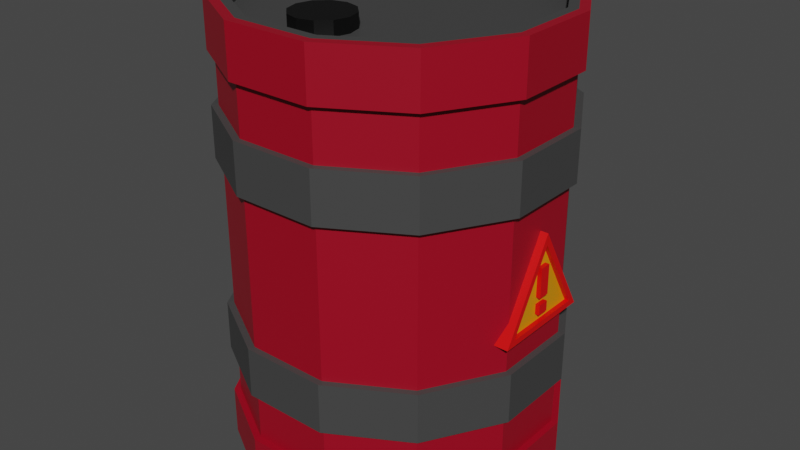 # Source: shelf-item-4.blend  (saved by Blender 2.93.21; exported with 4.5.12 LTS)
import bpy
from mathutils import Matrix  # noqa: F401  (used for matrix-valued properties, if any)

bpy.ops.wm.read_factory_settings(use_empty=True)
scene = bpy.context.scene
scene.name = 'Scene'

# ---- collections
col_collection = bpy.data.collections.new('Collection'); scene.collection.children.link(col_collection)

# ---- materials (node trees are filled in below, after node groups)
mat_red = bpy.data.materials.new('red')
mat_red.use_transparent_shadow = False
mat_grey = bpy.data.materials.new('grey')
mat_grey.use_transparent_shadow = False
mat_lid = bpy.data.materials.new('lid')
mat_lid.use_transparent_shadow = False
mat_grey_001 = bpy.data.materials.new('grey.001')
mat_grey_001.use_transparent_shadow = False
mat_container_inner = bpy.data.materials.new('container_inner')
mat_container_inner.use_transparent_shadow = False
mat_tank = bpy.data.materials.new('tank')
mat_tank.use_transparent_shadow = False
mat_warning_yellow = bpy.data.materials.new('warning_yellow')
mat_warning_yellow.use_transparent_shadow = False
mat_warning_red = bpy.data.materials.new('warning_red')
mat_warning_red.use_transparent_shadow = False

# ---- material node trees
mat_red.use_nodes = True; mat_red.node_tree.nodes.clear()
_N = mat_red.node_tree.nodes; _L = mat_red.node_tree.links
n0 = _N.new('ShaderNodeBsdfPrincipled'); n0.name = 'Principled BSDF'; n0.location = (10, 300)
n0.distribution = 'GGX'
n0.subsurface_method = 'BURLEY'
n0.inputs[0].default_value = (0.3343, 0.0, 0.01385, 1.0)
n0.inputs[3].default_value = 1.45
n0.inputs[27].default_value = (0.0, 0.0, 0.0, 1.0)
n0.inputs[28].default_value = 1.0
n1 = _N.new('ShaderNodeOutputMaterial'); n1.name = 'Material Output'; n1.location = (300, 300)
_L.new(n0.outputs[0], n1.inputs[0])
n1.is_active_output = True
mat_grey.use_nodes = True; mat_grey.node_tree.nodes.clear()
_N = mat_grey.node_tree.nodes; _L = mat_grey.node_tree.links
n0 = _N.new('ShaderNodeBsdfPrincipled'); n0.name = 'Principled BSDF'; n0.location = (10, 300)
n0.distribution = 'GGX'
n0.subsurface_method = 'BURLEY'
n0.inputs[0].default_value = (0.05497, 0.05497, 0.05497, 1.0)
n0.inputs[3].default_value = 1.45
n0.inputs[27].default_value = (0.0, 0.0, 0.0, 1.0)
n0.inputs[28].default_value = 1.0
n1 = _N.new('ShaderNodeOutputMaterial'); n1.name = 'Material Output'; n1.location = (300, 300)
_L.new(n0.outputs[0], n1.inputs[0])
n1.is_active_output = True
mat_lid.use_nodes = True; mat_lid.node_tree.nodes.clear()
_N = mat_lid.node_tree.nodes; _L = mat_lid.node_tree.links
n0 = _N.new('ShaderNodeBsdfPrincipled'); n0.name = 'Principled BSDF'; n0.location = (10, 300)
n0.distribution = 'GGX'
n0.subsurface_method = 'BURLEY'
n0.inputs[0].default_value = (0.0, 0.0, 0.0, 1.0)
n0.inputs[3].default_value = 1.45
n0.inputs[27].default_value = (0.0, 0.0, 0.0, 1.0)
n0.inputs[28].default_value = 1.0
n1 = _N.new('ShaderNodeOutputMaterial'); n1.name = 'Material Output'; n1.location = (300, 300)
_L.new(n0.outputs[0], n1.inputs[0])
n1.is_active_output = True
mat_grey_001.use_nodes = True; mat_grey_001.node_tree.nodes.clear()
_N = mat_grey_001.node_tree.nodes; _L = mat_grey_001.node_tree.links
n0 = _N.new('ShaderNodeBsdfPrincipled'); n0.name = 'Principled BSDF'; n0.location = (10, 300)
n0.distribution = 'GGX'
n0.subsurface_method = 'BURLEY'
n0.inputs[0].default_value = (0.06681, 0.06681, 0.06681, 1.0)
n0.inputs[3].default_value = 1.45
n0.inputs[27].default_value = (0.0, 0.0, 0.0, 1.0)
n0.inputs[28].default_value = 1.0
n1 = _N.new('ShaderNodeOutputMaterial'); n1.name = 'Material Output'; n1.location = (300, 300)
_L.new(n0.outputs[0], n1.inputs[0])
n1.is_active_output = True
mat_container_inner.use_nodes = True; mat_container_inner.node_tree.nodes.clear()
_N = mat_container_inner.node_tree.nodes; _L = mat_container_inner.node_tree.links
n0 = _N.new('ShaderNodeBsdfPrincipled'); n0.name = 'Principled BSDF'; n0.location = (10, 300)
n0.distribution = 'GGX'
n0.subsurface_method = 'BURLEY'
n0.inputs[0].default_value = (0.4292, 0.1037, 0.01967, 1.0)
n0.inputs[3].default_value = 1.45
n0.inputs[27].default_value = (0.0, 0.0, 0.0, 1.0)
n0.inputs[28].default_value = 1.0
n1 = _N.new('ShaderNodeOutputMaterial'); n1.name = 'Material Output'; n1.location = (300, 300)
_L.new(n0.outputs[0], n1.inputs[0])
n1.is_active_output = True
mat_tank.use_nodes = True; mat_tank.node_tree.nodes.clear()
_N = mat_tank.node_tree.nodes; _L = mat_tank.node_tree.links
n0 = _N.new('ShaderNodeBsdfPrincipled'); n0.name = 'Principled BSDF'; n0.location = (10, 300)
n0.distribution = 'GGX'
n0.subsurface_method = 'BURLEY'
n0.inputs[0].default_value = (0.1523, 0.0004136, 0.001648, 1.0)
n0.inputs[3].default_value = 1.45
n0.inputs[27].default_value = (0.0, 0.0, 0.0, 1.0)
n0.inputs[28].default_value = 1.0
n1 = _N.new('ShaderNodeOutputMaterial'); n1.name = 'Material Output'; n1.location = (300, 300)
_L.new(n0.outputs[0], n1.inputs[0])
n1.is_active_output = True
mat_warning_yellow.use_nodes = True; mat_warning_yellow.node_tree.nodes.clear()
_N = mat_warning_yellow.node_tree.nodes; _L = mat_warning_yellow.node_tree.links
n0 = _N.new('ShaderNodeBsdfPrincipled'); n0.name = 'Principled BSDF'; n0.location = (10, 300)
n0.distribution = 'GGX'
n0.subsurface_method = 'BURLEY'
n0.inputs[0].default_value = (0.8, 0.308, 0.000325, 1.0)
n0.inputs[3].default_value = 1.45
n0.inputs[27].default_value = (0.0, 0.0, 0.0, 1.0)
n0.inputs[28].default_value = 1.0
n1 = _N.new('ShaderNodeOutputMaterial'); n1.name = 'Material Output'; n1.location = (300, 300)
_L.new(n0.outputs[0], n1.inputs[0])
n1.is_active_output = True
mat_warning_red.use_nodes = True; mat_warning_red.node_tree.nodes.clear()
_N = mat_warning_red.node_tree.nodes; _L = mat_warning_red.node_tree.links
n0 = _N.new('ShaderNodeBsdfPrincipled'); n0.name = 'Principled BSDF'; n0.location = (10, 300)
n0.distribution = 'GGX'
n0.subsurface_method = 'BURLEY'
n0.inputs[0].default_value = (0.8, 0.0, 0.0008479, 1.0)
n0.inputs[3].default_value = 1.45
n0.inputs[27].default_value = (0.0, 0.0, 0.0, 1.0)
n0.inputs[28].default_value = 1.0
n1 = _N.new('ShaderNodeOutputMaterial'); n1.name = 'Material Output'; n1.location = (300, 300)
_L.new(n0.outputs[0], n1.inputs[0])
n1.is_active_output = True

# ---- world
world_world = bpy.data.worlds.new('World'); scene.world = world_world
world_world.use_nodes = True; world_world.node_tree.nodes.clear()
_N = world_world.node_tree.nodes; _L = world_world.node_tree.links
n0 = _N.new('ShaderNodeOutputWorld'); n0.name = 'World Output'; n0.location = (300, 300)
n1 = _N.new('ShaderNodeBackground'); n1.name = 'Background'; n1.location = (10, 300)
n1.inputs[0].default_value = (0.05088, 0.05088, 0.05088, 1.0)
_L.new(n1.outputs[0], n0.inputs[0])
n0.is_active_output = True
world_world.color = (0.05088, 0.05088, 0.05088)
world_world.use_sun_shadow = False
world_world.sun_shadow_jitter_overblur = 0.0

# ---- meshes
me_cylinder = bpy.data.meshes.new('Cylinder')
me_cylinder.from_pydata([(-0.1685, 0.6288, 0.0), (-0.1685, 0.6288, 2.0), (0.1685, 0.6288, 0.0), (0.1685, 0.6288, 2.0), (0.4603, 0.4603, 0.0), (0.4603, 0.4603, 2.0), (0.6288, 0.1685, 0.0), (0.6288, 0.1685, 2.0), (0.6288, -0.1685, 0.0), (0.6288, -0.1685, 2.0), (0.4603, -0.4603, 0.0), (0.4603, -0.4603, 2.0), (0.1685, -0.6288, 0.0), (0.1685, -0.6288, 2.0), (-0.1685, -0.6288, 0.0), (-0.1685, -0.6288, 2.0), (-0.4603, -0.4603, 0.0), (-0.4603, -0.4603, 2.0), (-0.6288, -0.1685, 0.0), (-0.6288, -0.1685, 2.0), (-0.6288, 0.1685, 0.0), (-0.6288, 0.1685, 2.0), (-0.4603, 0.4603, 0.0), (-0.4603, 0.4603, 2.0), (-0.1897, 0.7081, 0.2222), (-0.1897, 0.7081, 0.4444), (-0.1897, 0.7081, 0.6667), (-0.1897, 0.7081, 1.333), (-0.1897, 0.7081, 1.556), (-0.1897, 0.7081, 1.778), (0.1897, 0.7081, 1.778), (0.1897, 0.7081, 1.556), (0.1897, 0.7081, 1.333), (0.1897, 0.7081, 0.6667), (0.1897, 0.7081, 0.4444), (0.1897, 0.7081, 0.2222), (0.5184, 0.5184, 1.778), (0.5184, 0.5184, 1.556), (0.5184, 0.5184, 1.333), (0.5184, 0.5184, 0.6667), (0.5184, 0.5184, 0.4444), (0.5184, 0.5184, 0.2222), (0.7081, 0.1897, 1.778), (0.7081, 0.1897, 1.556), (0.7081, 0.1897, 1.333), (0.7081, 0.1897, 0.6667), (0.7081, 0.1897, 0.4444), (0.7081, 0.1897, 0.2222), (0.7081, -0.1897, 1.778), (0.7081, -0.1897, 1.556), (0.7081, -0.1897, 1.333), (0.7081, -0.1897, 0.6667), (0.7081, -0.1897, 0.4444), (0.7081, -0.1897, 0.2222), (0.5184, -0.5184, 1.778), (0.5184, -0.5184, 1.556), (0.5184, -0.5184, 1.333), (0.5184, -0.5184, 0.6667), (0.5184, -0.5184, 0.4444), (0.5184, -0.5184, 0.2222), (0.1897, -0.7081, 1.778), (0.1897, -0.7081, 1.556), (0.1897, -0.7081, 1.333), (0.1897, -0.7081, 0.6667), (0.1897, -0.7081, 0.4444), (0.1897, -0.7081, 0.2222), (-0.1897, -0.7081, 1.778), (-0.1897, -0.7081, 1.556), (-0.1897, -0.7081, 1.333), (-0.1897, -0.7081, 0.6667), (-0.1897, -0.7081, 0.4444), (-0.1897, -0.7081, 0.2222), (-0.5184, -0.5184, 1.778), (-0.5184, -0.5184, 1.556), (-0.5184, -0.5184, 1.333), (-0.5184, -0.5184, 0.6667), (-0.5184, -0.5184, 0.4444), (-0.5184, -0.5184, 0.2222), (-0.7081, -0.1897, 1.778), (-0.7081, -0.1897, 1.556), (-0.7081, -0.1897, 1.333), (-0.7081, -0.1897, 0.6667), (-0.7081, -0.1897, 0.4444), (-0.7081, -0.1897, 0.2222), (-0.7081, 0.1897, 1.778), (-0.7081, 0.1897, 1.556), (-0.7081, 0.1897, 1.333), (-0.7081, 0.1897, 0.6667), (-0.7081, 0.1897, 0.4444), (-0.7081, 0.1897, 0.2222), (-0.5184, 0.5184, 1.778), (-0.5184, 0.5184, 1.556), (-0.5184, 0.5184, 1.333), (-0.5184, 0.5184, 0.6667), (-0.5184, 0.5184, 0.4444), (-0.5184, 0.5184, 0.2222), (-0.1822, 0.68, 0.2222), (-0.1822, 0.68, 0.4444), (-0.1822, 0.68, 0.6667), (-0.1822, 0.68, 1.333), (-0.1822, 0.68, 1.556), (-0.1822, 0.68, 1.778), (0.1822, 0.68, 1.778), (0.1822, 0.68, 1.556), (0.1822, 0.68, 1.333), (0.1822, 0.68, 0.6667), (0.1822, 0.68, 0.4444), (0.1822, 0.68, 0.2222), (0.4978, 0.4978, 1.778), (0.4978, 0.4978, 1.556), (0.4978, 0.4978, 1.333), (0.4978, 0.4978, 0.6667), (0.4978, 0.4978, 0.4444), (0.4978, 0.4978, 0.2222), (0.68, 0.1822, 1.778), (0.68, 0.1822, 1.556), (0.68, 0.1822, 1.333), (0.68, 0.1822, 0.6667), (0.68, 0.1822, 0.4444), (0.68, 0.1822, 0.2222), (0.68, -0.1822, 1.778), (0.68, -0.1822, 1.556), (0.68, -0.1822, 1.333), (0.68, -0.1822, 0.6667), (0.68, -0.1822, 0.4444), (0.68, -0.1822, 0.2222), (0.4978, -0.4978, 1.778), (0.4978, -0.4978, 1.556), (0.4978, -0.4978, 1.333), (0.4978, -0.4978, 0.6667), (0.4978, -0.4978, 0.4444), (0.4978, -0.4978, 0.2222), (0.1822, -0.68, 1.778), (0.1822, -0.68, 1.556), (0.1822, -0.68, 1.333), (0.1822, -0.68, 0.6667), (0.1822, -0.68, 0.4444), (0.1822, -0.68, 0.2222), (-0.1822, -0.68, 1.778), (-0.1822, -0.68, 1.556), (-0.1822, -0.68, 1.333), (-0.1822, -0.68, 0.6667), (-0.1822, -0.68, 0.4444), (-0.1822, -0.68, 0.2222), (-0.4978, -0.4978, 1.778), (-0.4978, -0.4978, 1.556), (-0.4978, -0.4978, 1.333), (-0.4978, -0.4978, 0.6667), (-0.4978, -0.4978, 0.4444), (-0.4978, -0.4978, 0.2222), (-0.68, -0.1822, 1.778), (-0.68, -0.1822, 1.556), (-0.68, -0.1822, 1.333), (-0.68, -0.1822, 0.6667), (-0.68, -0.1822, 0.4444), (-0.68, -0.1822, 0.2222), (-0.68, 0.1822, 1.778), (-0.68, 0.1822, 1.556), (-0.68, 0.1822, 1.333), (-0.68, 0.1822, 0.6667), (-0.68, 0.1822, 0.4444), (-0.68, 0.1822, 0.2222), (-0.4978, 0.4978, 1.778), (-0.4978, 0.4978, 1.556), (-0.4978, 0.4978, 1.333), (-0.4978, 0.4978, 0.6667), (-0.4978, 0.4978, 0.4444), (-0.4978, 0.4978, 0.2222), (-0.03881, -0.2494, 1.912), (-0.03881, -0.2494, 1.989), (0.02684, -0.267, 1.912), (0.02684, -0.267, 1.989), (0.07489, -0.3151, 1.912), (0.07489, -0.3151, 1.989), (0.09248, -0.3807, 1.912), (0.09248, -0.3807, 1.989), (0.07489, -0.4464, 1.912), (0.07489, -0.4464, 1.989), (0.02684, -0.4944, 1.912), (0.02684, -0.4944, 1.989), (-0.03881, -0.512, 1.912), (-0.03881, -0.512, 1.989), (-0.1044, -0.4944, 1.912), (-0.1044, -0.4944, 1.989), (-0.1525, -0.4464, 1.912), (-0.1525, -0.4464, 1.989), (-0.1701, -0.3807, 1.912), (-0.1701, -0.3807, 1.989), (-0.1525, -0.3151, 1.912), (-0.1525, -0.3151, 1.989), (-0.1044, -0.267, 1.912), (-0.1044, -0.267, 1.989), (-0.1897, 0.7081, 0.0), (0.1897, 0.7081, 0.0), (0.1897, 0.7081, 2.0), (-0.1897, 0.7081, 2.0), (0.5184, 0.5184, 0.0), (0.5184, 0.5184, 2.0), (0.7081, 0.1897, 0.0), (0.7081, 0.1897, 2.0), (0.7081, -0.1897, 0.0), (0.7081, -0.1897, 2.0), (0.5184, -0.5184, 0.0), (0.5184, -0.5184, 2.0), (0.1897, -0.7081, 0.0), (0.1897, -0.7081, 2.0), (-0.1897, -0.7081, 0.0), (-0.1897, -0.7081, 2.0), (-0.5184, -0.5184, 0.0), (-0.5184, -0.5184, 2.0), (-0.7081, -0.1897, 0.0), (-0.7081, -0.1897, 2.0), (-0.7081, 0.1897, 0.0), (-0.7081, 0.1897, 2.0), (-0.5184, 0.5184, 0.0), (-0.5184, 0.5184, 2.0), (-0.1685, 0.6288, 0.07119), (0.1685, 0.6288, 0.07119), (0.1685, 0.6288, 1.929), (-0.1685, 0.6288, 1.929), (0.4603, 0.4603, 0.07119), (0.4603, 0.4603, 1.929), (0.6288, 0.1685, 0.07119), (0.6288, 0.1685, 1.929), (0.6288, -0.1685, 0.07119), (0.6288, -0.1685, 1.929), (0.4603, -0.4603, 0.07119), (0.4603, -0.4603, 1.929), (0.1685, -0.6288, 0.07119), (0.1685, -0.6288, 1.929), (-0.1685, -0.6288, 0.07119), (-0.1685, -0.6288, 1.929), (-0.4603, -0.4603, 0.07119), (-0.4603, -0.4603, 1.929), (-0.6288, -0.1685, 0.07119), (-0.6288, -0.1685, 1.929), (-0.6288, 0.1685, 0.07119), (-0.6288, 0.1685, 1.929), (-0.4603, 0.4603, 0.07119), (-0.4603, 0.4603, 1.929), (-0.1791, 0.6685, 2.0), (0.1791, 0.6685, 2.0), (0.4893, 0.4893, 2.0), (0.6685, 0.1791, 2.0), (0.6685, -0.1791, 2.0), (0.4893, -0.4893, 2.0), (0.1791, -0.6685, 2.0), (-0.1791, -0.6685, 2.0), (-0.4893, -0.4893, 2.0), (-0.6685, -0.1791, 2.0), (-0.6685, 0.1791, 2.0), (-0.4893, 0.4893, 2.0), (0.1791, 0.6685, 0.0), (-0.1791, 0.6685, 0.0), (0.4893, 0.4893, 0.0), (0.6685, 0.1791, 0.0), (0.6685, -0.1791, 0.0), (0.4893, -0.4893, 0.0), (0.1791, -0.6685, 0.0), (-0.1791, -0.6685, 0.0), (-0.4893, -0.4893, 0.0), (-0.6685, -0.1791, 0.0), (-0.6685, 0.1791, 0.0), (-0.4893, 0.4893, 0.0), (-0.714, -1.197e-08, 1.199), (0.714, 3.991e-09, 1.199), (-0.714, 0.2319, 0.797), (0.714, 0.2319, 0.797), (-0.714, -0.2319, 0.797), (0.714, -0.2319, 0.797), (0.714, 0.1888, 0.822), (0.714, 9.932e-09, 1.149), (0.714, -0.1888, 0.822), (-0.714, -1.197e-08, 1.149), (-0.714, 0.1888, 0.822), (-0.714, -0.1888, 0.822), (0.6937, 0.1888, 0.822), (0.6937, 9.932e-09, 1.149), (0.6937, -0.1888, 0.822), (-0.6937, -1.197e-08, 1.149), (-0.6937, 0.1888, 0.822), (-0.6937, -0.1888, 0.822), (0.713, 0.02503, 0.8985), (0.713, 0.02503, 0.8547), (0.713, -0.02503, 0.8985), (0.713, -0.02503, 0.8547), (-0.713, 0.02503, 0.8985), (-0.713, 0.02503, 0.8547), (-0.713, -0.02503, 0.8985), (-0.713, -0.02503, 0.8547), (0.713, 0.02503, 1.059), (0.713, 0.02503, 0.9288), (0.713, -0.02503, 1.059), (0.713, -0.02503, 0.9288), (-0.713, 0.02503, 1.059), (-0.713, 0.02503, 0.9288), (-0.713, -0.02503, 1.059), (-0.713, -0.02503, 0.9288)], [], [(29, 195, 194, 30), (30, 194, 197, 36), (36, 197, 199, 42), (42, 199, 201, 48), (48, 201, 203, 54), (54, 203, 205, 60), (60, 205, 207, 66), (66, 207, 209, 72), (72, 209, 211, 78), (78, 211, 213, 84), (20, 22, 238, 236), (84, 213, 215, 90), (90, 215, 195, 29), (7, 5, 221, 223), (214, 95, 24, 192), (35, 24, 96, 107), (94, 93, 26, 25), (88, 94, 166, 160), (92, 91, 28, 27), (50, 56, 128, 122), (212, 89, 95, 214), (30, 36, 108, 102), (88, 87, 93, 94), (95, 89, 161, 167), (75, 69, 141, 147), (86, 85, 91, 92), (210, 83, 89, 212), (37, 31, 103, 109), (82, 81, 87, 88), (90, 29, 101, 162), (70, 76, 148, 142), (80, 79, 85, 86), (208, 77, 83, 210), (32, 38, 110, 104), (76, 75, 81, 82), (28, 91, 163, 100), (77, 71, 143, 149), (74, 73, 79, 80), (57, 51, 123, 129), (206, 71, 77, 208), (70, 69, 75, 76), (92, 27, 99, 164), (72, 78, 150, 144), (68, 67, 73, 74), (52, 58, 130, 124), (204, 65, 71, 206), (64, 63, 69, 70), (79, 73, 145, 151), (62, 61, 67, 68), (59, 53, 125, 131), (202, 59, 65, 204), (39, 33, 105, 111), (58, 57, 63, 64), (74, 80, 152, 146), (56, 55, 61, 62), (54, 60, 132, 126), (200, 53, 59, 202), (34, 40, 112, 106), (52, 51, 57, 58), (26, 93, 165, 98), (50, 49, 55, 56), (61, 55, 127, 133), (198, 47, 53, 200), (41, 35, 107, 113), (46, 45, 51, 52), (94, 25, 97, 166), (44, 43, 49, 50), (56, 62, 134, 128), (196, 41, 47, 198), (36, 42, 114, 108), (40, 39, 45, 46), (24, 95, 167, 96), (81, 75, 147, 153), (38, 37, 43, 44), (193, 35, 41, 196), (43, 37, 109, 115), (34, 33, 39, 40), (76, 82, 154, 148), (32, 31, 37, 38), (38, 44, 116, 110), (192, 24, 35, 193), (83, 77, 149, 155), (25, 26, 33, 34), (63, 57, 129, 135), (27, 28, 31, 32), (78, 84, 156, 150), (167, 166, 97, 96), (163, 162, 101, 100), (161, 160, 166, 167), (99, 104, 105, 98), (104, 110, 111, 105), (157, 156, 162, 163), (155, 154, 160, 161), (110, 116, 117, 111), (116, 122, 123, 117), (151, 150, 156, 157), (149, 148, 154, 155), (122, 128, 129, 123), (128, 134, 135, 129), (145, 144, 150, 151), (143, 142, 148, 149), (134, 140, 141, 135), (140, 146, 147, 141), (139, 138, 144, 145), (137, 136, 142, 143), (146, 152, 153, 147), (152, 158, 159, 153), (133, 132, 138, 139), (131, 130, 136, 137), (158, 164, 165, 159), (164, 99, 98, 165), (127, 126, 132, 133), (125, 124, 130, 131), (121, 120, 126, 127), (119, 118, 124, 125), (115, 114, 120, 121), (113, 112, 118, 119), (109, 108, 114, 115), (107, 106, 112, 113), (103, 102, 108, 109), (96, 97, 106, 107), (100, 101, 102, 103), (55, 49, 121, 127), (93, 87, 159, 165), (25, 34, 106, 97), (48, 54, 126, 120), (68, 74, 146, 140), (33, 26, 98, 105), (53, 47, 119, 125), (73, 67, 139, 145), (46, 52, 124, 118), (66, 72, 144, 138), (86, 92, 164, 158), (51, 45, 117, 123), (71, 65, 137, 143), (91, 85, 157, 163), (27, 32, 104, 99), (64, 70, 142, 136), (84, 90, 162, 156), (31, 28, 100, 103), (69, 63, 135, 141), (89, 83, 155, 161), (29, 30, 102, 101), (44, 50, 122, 116), (82, 88, 160, 154), (49, 43, 115, 121), (87, 81, 153, 159), (42, 48, 120, 114), (62, 68, 140, 134), (47, 41, 113, 119), (67, 61, 133, 139), (40, 46, 118, 112), (60, 66, 138, 132), (80, 86, 158, 152), (45, 39, 111, 117), (65, 59, 131, 137), (85, 79, 151, 157), (58, 64, 136, 130), (168, 169, 171, 170), (170, 171, 173, 172), (172, 173, 175, 174), (174, 175, 177, 176), (176, 177, 179, 178), (178, 179, 181, 180), (180, 181, 183, 182), (182, 183, 185, 184), (184, 185, 187, 186), (186, 187, 189, 188), (171, 169, 191, 189, 187, 185, 183, 181, 179, 177, 175, 173), (188, 189, 191, 190), (190, 191, 169, 168), (252, 253, 192, 193), (240, 241, 194, 195), (254, 252, 193, 196), (241, 242, 197, 194), (255, 254, 196, 198), (242, 243, 199, 197), (256, 255, 198, 200), (243, 244, 201, 199), (257, 256, 200, 202), (244, 245, 203, 201), (258, 257, 202, 204), (245, 246, 205, 203), (259, 258, 204, 206), (246, 247, 207, 205), (260, 259, 206, 208), (247, 248, 209, 207), (261, 260, 208, 210), (248, 249, 211, 209), (262, 261, 210, 212), (249, 250, 213, 211), (263, 262, 212, 214), (250, 251, 215, 213), (253, 263, 214, 192), (251, 240, 195, 215), (218, 219, 239, 237, 235, 233, 231, 229, 227, 225, 223, 221), (216, 217, 220, 222, 224, 226, 228, 230, 232, 234, 236, 238), (15, 13, 229, 231), (6, 8, 224, 222), (23, 21, 237, 239), (14, 16, 232, 230), (9, 7, 223, 225), (22, 0, 216, 238), (0, 2, 217, 216), (17, 15, 231, 233), (8, 10, 226, 224), (1, 23, 239, 219), (3, 1, 219, 218), (16, 18, 234, 232), (11, 9, 225, 227), (2, 4, 220, 217), (19, 17, 233, 235), (10, 12, 228, 226), (5, 3, 218, 221), (18, 20, 236, 234), (13, 11, 227, 229), (4, 6, 222, 220), (21, 19, 235, 237), (12, 14, 230, 228), (23, 1, 240, 251), (21, 23, 251, 250), (19, 21, 250, 249), (17, 19, 249, 248), (15, 17, 248, 247), (13, 15, 247, 246), (11, 13, 246, 245), (9, 11, 245, 244), (7, 9, 244, 243), (5, 7, 243, 242), (3, 5, 242, 241), (1, 3, 241, 240), (0, 22, 263, 253), (22, 20, 262, 263), (20, 18, 261, 262), (18, 16, 260, 261), (16, 14, 259, 260), (14, 12, 258, 259), (12, 10, 257, 258), (10, 8, 256, 257), (8, 6, 255, 256), (6, 4, 254, 255), (4, 2, 252, 254), (2, 0, 253, 252), (264, 265, 267, 266), (266, 267, 269, 268), (272, 270, 276, 278), (268, 269, 265, 264), (275, 273, 279, 281), (267, 265, 271, 270), (265, 269, 272, 271), (269, 267, 270, 272), (264, 266, 274, 273), (266, 268, 275, 274), (268, 264, 273, 275), (276, 277, 278), (279, 280, 281), (274, 275, 281, 280), (273, 274, 280, 279), (271, 272, 278, 277), (270, 271, 277, 276), (282, 286, 288, 284), (287, 283, 285, 289), (285, 284, 288, 289), (283, 282, 284, 285), (289, 288, 286, 287), (287, 286, 282, 283), (290, 294, 296, 292), (295, 291, 293, 297), (293, 292, 296, 297), (291, 290, 292, 293), (297, 296, 294, 295), (295, 294, 290, 291)])
me_cylinder.polygons.foreach_set('material_index', [0, 0, 0, 0, 0, 0, 0, 0, 0, 0, 1, 0, 0, 1, 0, 0, 1, 1, 1, 1, 0, 1, 1, 0, 1, 1, 0, 1, 1, 1, 1, 1, 0, 1, 1, 1, 0, 1, 1, 0, 1, 1, 1, 1, 1, 0, 1, 1, 1, 0, 0, 1, 1, 1, 1, 1, 0, 1, 1, 1, 1, 1, 0, 0, 1, 1, 1, 1, 0, 1, 1, 0, 1, 1, 0, 1, 1, 1, 1, 1, 0, 0, 1, 1, 1, 1, 0, 0, 0, 0, 0, 0, 0, 0, 0, 0, 0, 0, 0, 0, 0, 0, 0, 0, 0, 0, 0, 0, 0, 0, 0, 0, 0, 0, 0, 0, 0, 0, 0, 0, 0, 0, 1, 1, 1, 1, 1, 1, 0, 1, 1, 1, 1, 1, 0, 1, 1, 1, 1, 1, 1, 0, 1, 1, 1, 1, 1, 1, 1, 0, 1, 1, 1, 1, 1, 0, 1, 1, 2, 2, 2, 2, 2, 2, 2, 2, 2, 2, 2, 2, 2, 0, 0, 0, 0, 0, 0, 0, 0, 0, 0, 0, 0, 0, 0, 0, 0, 0, 0, 0, 0, 0, 0, 0, 0, 1, 1, 1, 1, 1, 1, 1, 1, 1, 1, 1, 1, 1, 1, 1, 1, 1, 1, 1, 1, 1, 1, 1, 1, 1, 1, 1, 1, 1, 1, 1, 1, 1, 1, 1, 1, 1, 1, 1, 1, 1, 1, 1, 1, 1, 1, 1, 1, 7, 7, 7, 7, 7, 7, 7, 7, 7, 7, 7, 6, 6, 7, 7, 7, 7, 7, 7, 7, 7, 7, 7, 7, 7, 7, 7, 7, 7])
_uv = me_cylinder.uv_layers.new(name='UVMap')
_uv.uv.foreach_set('vector', [1.0, 0.9444, 1.0, 1.0, 0.9167, 1.0, 0.9167, 0.9444, 0.9167, 0.9444, 0.9167, 1.0, 0.8333, 1.0, 0.8333, 0.9444, 0.8333, 0.9444, 0.8333, 1.0, 0.75, 1.0, 0.75, 0.9444, 0.75, 0.9444, 0.75, 1.0, 0.6667, 1.0, 0.6667, 0.9444, 0.6667, 0.9444, 0.6667, 1.0, 0.5833, 1.0, 0.5833, 0.9444, 0.5833, 0.9444, 0.5833, 1.0, 0.5, 1.0, 0.5, 0.9444, 0.5, 0.9444, 0.5, 1.0, 0.4167, 1.0, 0.4167, 0.9444, 0.4167, 0.9444, 0.4167, 1.0, 0.3333, 1.0, 0.3333, 0.9444, 0.3333, 0.9444, 0.3333, 1.0, 0.25, 1.0, 0.25, 0.9444, 0.25, 0.9444, 0.25, 1.0, 0.1667, 1.0, 0.1667, 0.9444, 0.5654, 0.3566, 0.6434, 0.4346, 0.6434, 0.4346, 0.5654, 0.3566, 0.1667, 0.9444, 0.1667, 1.0, 0.08333, 1.0, 0.08333, 0.9444, 0.08333, 0.9444, 0.08333, 1.0, 7.451e-08, 1.0, 7.451e-08, 0.9444, 0.4631, 0.25, 0.4346, 0.3566, 0.4346, 0.3566, 0.4631, 0.25, 0.08333, 0.5, 0.08333, 0.5556, 7.451e-08, 0.5556, 7.451e-08, 0.5, 0.9167, 0.5556, 1.0, 0.5556, 1.0, 0.5556, 0.9167, 0.5556, 0.08333, 0.6111, 0.08333, 0.6667, 7.451e-08, 0.6667, 7.451e-08, 0.6111, 0.1667, 0.6111, 0.08333, 0.6111, 0.08333, 0.6111, 0.1667, 0.6111, 0.08333, 0.8333, 0.08333, 0.8889, 7.451e-08, 0.8889, 7.451e-08, 0.8333, 0.6667, 0.8333, 0.5833, 0.8333, 0.5833, 0.8333, 0.6667, 0.8333, 0.1667, 0.5, 0.1667, 0.5556, 0.08333, 0.5556, 0.08333, 0.5, 0.9167, 0.9444, 0.8333, 0.9444, 0.8333, 0.9444, 0.9167, 0.9444, 0.1667, 0.6111, 0.1667, 0.6667, 0.08333, 0.6667, 0.08333, 0.6111, 0.08333, 0.5556, 0.1667, 0.5556, 0.1667, 0.5556, 0.08333, 0.5556, 0.3333, 0.6667, 0.4167, 0.6667, 0.4167, 0.6667, 0.3333, 0.6667, 0.1667, 0.8333, 0.1667, 0.8889, 0.08333, 0.8889, 0.08333, 0.8333, 0.25, 0.5, 0.25, 0.5556, 0.1667, 0.5556, 0.1667, 0.5, 0.8333, 0.8889, 0.9167, 0.8889, 0.9167, 0.8889, 0.8333, 0.8889, 0.25, 0.6111, 0.25, 0.6667, 0.1667, 0.6667, 0.1667, 0.6111, 0.08333, 0.9444, 7.451e-08, 0.9444, 7.451e-08, 0.9444, 0.08333, 0.9444, 0.4167, 0.6111, 0.3333, 0.6111, 0.3333, 0.6111, 0.4167, 0.6111, 0.25, 0.8333, 0.25, 0.8889, 0.1667, 0.8889, 0.1667, 0.8333, 0.3333, 0.5, 0.3333, 0.5556, 0.25, 0.5556, 0.25, 0.5, 0.9167, 0.8333, 0.8333, 0.8333, 0.8333, 0.8333, 0.9167, 0.8333, 0.3333, 0.6111, 0.3333, 0.6667, 0.25, 0.6667, 0.25, 0.6111, 7.451e-08, 0.8889, 0.08333, 0.8889, 0.08333, 0.8889, 7.451e-08, 0.8889, 0.3333, 0.5556, 0.4167, 0.5556, 0.4167, 0.5556, 0.3333, 0.5556, 0.3333, 0.8333, 0.3333, 0.8889, 0.25, 0.8889, 0.25, 0.8333, 0.5833, 0.6667, 0.6667, 0.6667, 0.6667, 0.6667, 0.5833, 0.6667, 0.4167, 0.5, 0.4167, 0.5556, 0.3333, 0.5556, 0.3333, 0.5, 0.4167, 0.6111, 0.4167, 0.6667, 0.3333, 0.6667, 0.3333, 0.6111, 0.08333, 0.8333, 7.451e-08, 0.8333, 7.451e-08, 0.8333, 0.08333, 0.8333, 0.3333, 0.9444, 0.25, 0.9444, 0.25, 0.9444, 0.3333, 0.9444, 0.4167, 0.8333, 0.4167, 0.8889, 0.3333, 0.8889, 0.3333, 0.8333, 0.6667, 0.6111, 0.5833, 0.6111, 0.5833, 0.6111, 0.6667, 0.6111, 0.5, 0.5, 0.5, 0.5556, 0.4167, 0.5556, 0.4167, 0.5, 0.5, 0.6111, 0.5, 0.6667, 0.4167, 0.6667, 0.4167, 0.6111, 0.25, 0.8889, 0.3333, 0.8889, 0.3333, 0.8889, 0.25, 0.8889, 0.5, 0.8333, 0.5, 0.8889, 0.4167, 0.8889, 0.4167, 0.8333, 0.5833, 0.5556, 0.6667, 0.5556, 0.6667, 0.5556, 0.5833, 0.5556, 0.5833, 0.5, 0.5833, 0.5556, 0.5, 0.5556, 0.5, 0.5, 0.8333, 0.6667, 0.9167, 0.6667, 0.9167, 0.6667, 0.8333, 0.6667, 0.5833, 0.6111, 0.5833, 0.6667, 0.5, 0.6667, 0.5, 0.6111, 0.3333, 0.8333, 0.25, 0.8333, 0.25, 0.8333, 0.3333, 0.8333, 0.5833, 0.8333, 0.5833, 0.8889, 0.5, 0.8889, 0.5, 0.8333, 0.5833, 0.9444, 0.5, 0.9444, 0.5, 0.9444, 0.5833, 0.9444, 0.6667, 0.5, 0.6667, 0.5556, 0.5833, 0.5556, 0.5833, 0.5, 0.9167, 0.6111, 0.8333, 0.6111, 0.8333, 0.6111, 0.9167, 0.6111, 0.6667, 0.6111, 0.6667, 0.6667, 0.5833, 0.6667, 0.5833, 0.6111, 7.451e-08, 0.6667, 0.08333, 0.6667, 0.08333, 0.6667, 7.451e-08, 0.6667, 0.6667, 0.8333, 0.6667, 0.8889, 0.5833, 0.8889, 0.5833, 0.8333, 0.5, 0.8889, 0.5833, 0.8889, 0.5833, 0.8889, 0.5, 0.8889, 0.75, 0.5, 0.75, 0.5556, 0.6667, 0.5556, 0.6667, 0.5, 0.8333, 0.5556, 0.9167, 0.5556, 0.9167, 0.5556, 0.8333, 0.5556, 0.75, 0.6111, 0.75, 0.6667, 0.6667, 0.6667, 0.6667, 0.6111, 0.08333, 0.6111, 7.451e-08, 0.6111, 7.451e-08, 0.6111, 0.08333, 0.6111, 0.75, 0.8333, 0.75, 0.8889, 0.6667, 0.8889, 0.6667, 0.8333, 0.5833, 0.8333, 0.5, 0.8333, 0.5, 0.8333, 0.5833, 0.8333, 0.8333, 0.5, 0.8333, 0.5556, 0.75, 0.5556, 0.75, 0.5, 0.8333, 0.9444, 0.75, 0.9444, 0.75, 0.9444, 0.8333, 0.9444, 0.8333, 0.6111, 0.8333, 0.6667, 0.75, 0.6667, 0.75, 0.6111, 7.451e-08, 0.5556, 0.08333, 0.5556, 0.08333, 0.5556, 7.451e-08, 0.5556, 0.25, 0.6667, 0.3333, 0.6667, 0.3333, 0.6667, 0.25, 0.6667, 0.8333, 0.8333, 0.8333, 0.8889, 0.75, 0.8889, 0.75, 0.8333, 0.9167, 0.5, 0.9167, 0.5556, 0.8333, 0.5556, 0.8333, 0.5, 0.75, 0.8889, 0.8333, 0.8889, 0.8333, 0.8889, 0.75, 0.8889, 0.9167, 0.6111, 0.9167, 0.6667, 0.8333, 0.6667, 0.8333, 0.6111, 0.3333, 0.6111, 0.25, 0.6111, 0.25, 0.6111, 0.3333, 0.6111, 0.9167, 0.8333, 0.9167, 0.8889, 0.8333, 0.8889, 0.8333, 0.8333, 0.8333, 0.8333, 0.75, 0.8333, 0.75, 0.8333, 0.8333, 0.8333, 1.0, 0.5, 1.0, 0.5556, 0.9167, 0.5556, 0.9167, 0.5, 0.25, 0.5556, 0.3333, 0.5556, 0.3333, 0.5556, 0.25, 0.5556, 1.0, 0.6111, 1.0, 0.6667, 0.9167, 0.6667, 0.9167, 0.6111, 0.5, 0.6667, 0.5833, 0.6667, 0.5833, 0.6667, 0.5, 0.6667, 1.0, 0.8333, 1.0, 0.8889, 0.9167, 0.8889, 0.9167, 0.8333, 0.25, 0.9444, 0.1667, 0.9444, 0.1667, 0.9444, 0.25, 0.9444, 0.08333, 0.5556, 0.08333, 0.6111, 7.451e-08, 0.6111, 7.451e-08, 0.5556, 0.08333, 0.8889, 0.08333, 0.9444, 7.451e-08, 0.9444, 7.451e-08, 0.8889, 0.1667, 0.5556, 0.1667, 0.6111, 0.08333, 0.6111, 0.08333, 0.5556, 1.0, 0.8333, 0.9167, 0.8333, 0.9167, 0.6667, 1.0, 0.6667, 0.9167, 0.8333, 0.8333, 0.8333, 0.8333, 0.6667, 0.9167, 0.6667, 0.1667, 0.8889, 0.1667, 0.9444, 0.08333, 0.9444, 0.08333, 0.8889, 0.25, 0.5556, 0.25, 0.6111, 0.1667, 0.6111, 0.1667, 0.5556, 0.8333, 0.8333, 0.75, 0.8333, 0.75, 0.6667, 0.8333, 0.6667, 0.75, 0.8333, 0.6667, 0.8333, 0.6667, 0.6667, 0.75, 0.6667, 0.25, 0.8889, 0.25, 0.9444, 0.1667, 0.9444, 0.1667, 0.8889, 0.3333, 0.5556, 0.3333, 0.6111, 0.25, 0.6111, 0.25, 0.5556, 0.6667, 0.8333, 0.5833, 0.8333, 0.5833, 0.6667, 0.6667, 0.6667, 0.5833, 0.8333, 0.5, 0.8333, 0.5, 0.6667, 0.5833, 0.6667, 0.3333, 0.8889, 0.3333, 0.9444, 0.25, 0.9444, 0.25, 0.8889, 0.4167, 0.5556, 0.4167, 0.6111, 0.3333, 0.6111, 0.3333, 0.5556, 0.5, 0.8333, 0.4167, 0.8333, 0.4167, 0.6667, 0.5, 0.6667, 0.4167, 0.8333, 0.3333, 0.8333, 0.3333, 0.6667, 0.4167, 0.6667, 0.4167, 0.8889, 0.4167, 0.9444, 0.3333, 0.9444, 0.3333, 0.8889, 0.5, 0.5556, 0.5, 0.6111, 0.4167, 0.6111, 0.4167, 0.5556, 0.3333, 0.8333, 0.25, 0.8333, 0.25, 0.6667, 0.3333, 0.6667, 0.25, 0.8333, 0.1667, 0.8333, 0.1667, 0.6667, 0.25, 0.6667, 0.5, 0.8889, 0.5, 0.9444, 0.4167, 0.9444, 0.4167, 0.8889, 0.5833, 0.5556, 0.5833, 0.6111, 0.5, 0.6111, 0.5, 0.5556, 0.1667, 0.8333, 0.08333, 0.8333, 0.08333, 0.6667, 0.1667, 0.6667, 0.08333, 0.8333, 7.451e-08, 0.8333, 7.451e-08, 0.6667, 0.08333, 0.6667, 0.5833, 0.8889, 0.5833, 0.9444, 0.5, 0.9444, 0.5, 0.8889, 0.6667, 0.5556, 0.6667, 0.6111, 0.5833, 0.6111, 0.5833, 0.5556, 0.6667, 0.8889, 0.6667, 0.9444, 0.5833, 0.9444, 0.5833, 0.8889, 0.75, 0.5556, 0.75, 0.6111, 0.6667, 0.6111, 0.6667, 0.5556, 0.75, 0.8889, 0.75, 0.9444, 0.6667, 0.9444, 0.6667, 0.8889, 0.8333, 0.5556, 0.8333, 0.6111, 0.75, 0.6111, 0.75, 0.5556, 0.8333, 0.8889, 0.8333, 0.9444, 0.75, 0.9444, 0.75, 0.8889, 0.9167, 0.5556, 0.9167, 0.6111, 0.8333, 0.6111, 0.8333, 0.5556, 0.9167, 0.8889, 0.9167, 0.9444, 0.8333, 0.9444, 0.8333, 0.8889, 1.0, 0.5556, 1.0, 0.6111, 0.9167, 0.6111, 0.9167, 0.5556, 1.0, 0.8889, 1.0, 0.9444, 0.9167, 0.9444, 0.9167, 0.8889, 0.5833, 0.8889, 0.6667, 0.8889, 0.6667, 0.8889, 0.5833, 0.8889, 0.08333, 0.6667, 0.1667, 0.6667, 0.1667, 0.6667, 0.08333, 0.6667, 1.0, 0.6111, 0.9167, 0.6111, 0.9167, 0.6111, 1.0, 0.6111, 0.6667, 0.9444, 0.5833, 0.9444, 0.5833, 0.9444, 0.6667, 0.9444, 0.4167, 0.8333, 0.3333, 0.8333, 0.3333, 0.8333, 0.4167, 0.8333, 0.9167, 0.6667, 1.0, 0.6667, 1.0, 0.6667, 0.9167, 0.6667, 0.6667, 0.5556, 0.75, 0.5556, 0.75, 0.5556, 0.6667, 0.5556, 0.3333, 0.8889, 0.4167, 0.8889, 0.4167, 0.8889, 0.3333, 0.8889, 0.75, 0.6111, 0.6667, 0.6111, 0.6667, 0.6111, 0.75, 0.6111, 0.4167, 0.9444, 0.3333, 0.9444, 0.3333, 0.9444, 0.4167, 0.9444, 0.1667, 0.8333, 0.08333, 0.8333, 0.08333, 0.8333, 0.1667, 0.8333, 0.6667, 0.6667, 0.75, 0.6667, 0.75, 0.6667, 0.6667, 0.6667, 0.4167, 0.5556, 0.5, 0.5556, 0.5, 0.5556, 0.4167, 0.5556, 0.08333, 0.8889, 0.1667, 0.8889, 0.1667, 0.8889, 0.08333, 0.8889, 1.0, 0.8333, 0.9167, 0.8333, 0.9167, 0.8333, 1.0, 0.8333, 0.5, 0.6111, 0.4167, 0.6111, 0.4167, 0.6111, 0.5, 0.6111, 0.1667, 0.9444, 0.08333, 0.9444, 0.08333, 0.9444, 0.1667, 0.9444, 0.9167, 0.8889, 1.0, 0.8889, 1.0, 0.8889, 0.9167, 0.8889, 0.4167, 0.6667, 0.5, 0.6667, 0.5, 0.6667, 0.4167, 0.6667, 0.1667, 0.5556, 0.25, 0.5556, 0.25, 0.5556, 0.1667, 0.5556, 1.0, 0.9444, 0.9167, 0.9444, 0.9167, 0.9444, 1.0, 0.9444, 0.75, 0.8333, 0.6667, 0.8333, 0.6667, 0.8333, 0.75, 0.8333, 0.25, 0.6111, 0.1667, 0.6111, 0.1667, 0.6111, 0.25, 0.6111, 0.6667, 0.8889, 0.75, 0.8889, 0.75, 0.8889, 0.6667, 0.8889, 0.1667, 0.6667, 0.25, 0.6667, 0.25, 0.6667, 0.1667, 0.6667, 0.75, 0.9444, 0.6667, 0.9444, 0.6667, 0.9444, 0.75, 0.9444, 0.5, 0.8333, 0.4167, 0.8333, 0.4167, 0.8333, 0.5, 0.8333, 0.75, 0.5556, 0.8333, 0.5556, 0.8333, 0.5556, 0.75, 0.5556, 0.4167, 0.8889, 0.5, 0.8889, 0.5, 0.8889, 0.4167, 0.8889, 0.8333, 0.6111, 0.75, 0.6111, 0.75, 0.6111, 0.8333, 0.6111, 0.5, 0.9444, 0.4167, 0.9444, 0.4167, 0.9444, 0.5, 0.9444, 0.25, 0.8333, 0.1667, 0.8333, 0.1667, 0.8333, 0.25, 0.8333, 0.75, 0.6667, 0.8333, 0.6667, 0.8333, 0.6667, 0.75, 0.6667, 0.5, 0.5556, 0.5833, 0.5556, 0.5833, 0.5556, 0.5, 0.5556, 0.1667, 0.8889, 0.25, 0.8889, 0.25, 0.8889, 0.1667, 0.8889, 0.5833, 0.6111, 0.5, 0.6111, 0.5, 0.6111, 0.5833, 0.6111, 1.0, 0.5, 1.0, 1.0, 0.9167, 1.0, 0.9167, 0.5, 0.9167, 0.5, 0.9167, 1.0, 0.8333, 1.0, 0.8333, 0.5, 0.8333, 0.5, 0.8333, 1.0, 0.75, 1.0, 0.75, 0.5, 0.75, 0.5, 0.75, 1.0, 0.6667, 1.0, 0.6667, 0.5, 0.6667, 0.5, 0.6667, 1.0, 0.5833, 1.0, 0.5833, 0.5, 0.5833, 0.5, 0.5833, 1.0, 0.5, 1.0, 0.5, 0.5, 0.5, 0.5, 0.5, 1.0, 0.4167, 1.0, 0.4167, 0.5, 0.4167, 0.5, 0.4167, 1.0, 0.3333, 1.0, 0.3333, 0.5, 0.3333, 0.5, 0.3333, 1.0, 0.25, 1.0, 0.25, 0.5, 0.25, 0.5, 0.25, 1.0, 0.1667, 1.0, 0.1667, 0.5, 0.37, 0.4578, 0.25, 0.49, 0.13, 0.4578, 0.04215, 0.37, 0.01, 0.25, 0.04215, 0.13, 0.13, 0.04215, 0.25, 0.01, 0.37, 0.04215, 0.4578, 0.13, 0.49, 0.25, 0.4578, 0.37, 0.1667, 0.5, 0.1667, 1.0, 0.08333, 1.0, 0.08333, 0.5, 0.08333, 0.5, 0.08333, 1.0, 7.451e-08, 1.0, 7.451e-08, 0.5, 0.8633, 0.4462, 0.75, 0.4766, 0.75, 0.49, 0.87, 0.4578, 0.25, 0.4766, 0.3633, 0.4462, 0.37, 0.4578, 0.25, 0.49, 0.9462, 0.3633, 0.8633, 0.4462, 0.87, 0.4578, 0.9578, 0.37, 0.3633, 0.4462, 0.4462, 0.3633, 0.4578, 0.37, 0.37, 0.4578, 0.9766, 0.25, 0.9462, 0.3633, 0.9578, 0.37, 0.99, 0.25, 0.4462, 0.3633, 0.4766, 0.25, 0.49, 0.25, 0.4578, 0.37, 0.9462, 0.1367, 0.9766, 0.25, 0.99, 0.25, 0.9578, 0.13, 0.4766, 0.25, 0.4462, 0.1367, 0.4578, 0.13, 0.49, 0.25, 0.8633, 0.05379, 0.9462, 0.1367, 0.9578, 0.13, 0.87, 0.04215, 0.4462, 0.1367, 0.3633, 0.05379, 0.37, 0.04215, 0.4578, 0.13, 0.75, 0.02344, 0.8633, 0.05379, 0.87, 0.04215, 0.75, 0.01, 0.3633, 0.05379, 0.25, 0.02344, 0.25, 0.01, 0.37, 0.04215, 0.6367, 0.05379, 0.75, 0.02344, 0.75, 0.01, 0.63, 0.04215, 0.25, 0.02344, 0.1367, 0.05379, 0.13, 0.04215, 0.25, 0.01, 0.5538, 0.1367, 0.6367, 0.05379, 0.63, 0.04215, 0.5422, 0.13, 0.1367, 0.05379, 0.05379, 0.1367, 0.04215, 0.13, 0.13, 0.04215, 0.5234, 0.25, 0.5538, 0.1367, 0.5422, 0.13, 0.51, 0.25, 0.05379, 0.1367, 0.02344, 0.25, 0.01, 0.25, 0.04215, 0.13, 0.5538, 0.3633, 0.5234, 0.25, 0.51, 0.25, 0.5422, 0.37, 0.02344, 0.25, 0.05379, 0.3633, 0.04215, 0.37, 0.01, 0.25, 0.6367, 0.4462, 0.5538, 0.3633, 0.5422, 0.37, 0.63, 0.4578, 0.05379, 0.3633, 0.1367, 0.4462, 0.13, 0.4578, 0.04215, 0.37, 0.75, 0.4766, 0.6367, 0.4462, 0.63, 0.4578, 0.75, 0.49, 0.1367, 0.4462, 0.25, 0.4766, 0.25, 0.49, 0.13, 0.4578, 0.3566, 0.4346, 0.25, 0.4631, 0.1434, 0.4346, 0.06544, 0.3566, 0.03688, 0.25, 0.06544, 0.1434, 0.1434, 0.06544, 0.25, 0.03688, 0.3566, 0.06544, 0.4346, 0.1434, 0.4631, 0.25, 0.4346, 0.3566, 0.75, 0.4631, 0.8566, 0.4346, 0.9346, 0.3566, 0.9631, 0.25, 0.9346, 0.1434, 0.8566, 0.06544, 0.75, 0.03688, 0.6434, 0.06544, 0.5654, 0.1434, 0.5369, 0.25, 0.5654, 0.3566, 0.6434, 0.4346, 0.1434, 0.06544, 0.25, 0.03688, 0.25, 0.03688, 0.1434, 0.06544, 0.9631, 0.25, 0.9346, 0.1434, 0.9346, 0.1434, 0.9631, 0.25, 0.1434, 0.4346, 0.06544, 0.3566, 0.06544, 0.3566, 0.1434, 0.4346, 0.6434, 0.06544, 0.5654, 0.1434, 0.5654, 0.1434, 0.6434, 0.06544, 0.4346, 0.1434, 0.4631, 0.25, 0.4631, 0.25, 0.4346, 0.1434, 0.6434, 0.4346, 0.75, 0.4631, 0.75, 0.4631, 0.6434, 0.4346, 0.75, 0.4631, 0.8566, 0.4346, 0.8566, 0.4346, 0.75, 0.4631, 0.06544, 0.1434, 0.1434, 0.06544, 0.1434, 0.06544, 0.06544, 0.1434, 0.9346, 0.1434, 0.8566, 0.06544, 0.8566, 0.06544, 0.9346, 0.1434, 0.25, 0.4631, 0.1434, 0.4346, 0.1434, 0.4346, 0.25, 0.4631, 0.3566, 0.4346, 0.25, 0.4631, 0.25, 0.4631, 0.3566, 0.4346, 0.5654, 0.1434, 0.5369, 0.25, 0.5369, 0.25, 0.5654, 0.1434, 0.3566, 0.06544, 0.4346, 0.1434, 0.4346, 0.1434, 0.3566, 0.06544, 0.8566, 0.4346, 0.9346, 0.3566, 0.9346, 0.3566, 0.8566, 0.4346, 0.03688, 0.25, 0.06544, 0.1434, 0.06544, 0.1434, 0.03688, 0.25, 0.8566, 0.06544, 0.75, 0.03688, 0.75, 0.03688, 0.8566, 0.06544, 0.4346, 0.3566, 0.3566, 0.4346, 0.3566, 0.4346, 0.4346, 0.3566, 0.5369, 0.25, 0.5654, 0.3566, 0.5654, 0.3566, 0.5369, 0.25, 0.25, 0.03688, 0.3566, 0.06544, 0.3566, 0.06544, 0.25, 0.03688, 0.9346, 0.3566, 0.9631, 0.25, 0.9631, 0.25, 0.9346, 0.3566, 0.06544, 0.3566, 0.03688, 0.25, 0.03688, 0.25, 0.06544, 0.3566, 0.75, 0.03688, 0.6434, 0.06544, 0.6434, 0.06544, 0.75, 0.03688, 0.1434, 0.4346, 0.25, 0.4631, 0.25, 0.4766, 0.1367, 0.4462, 0.06544, 0.3566, 0.1434, 0.4346, 0.1367, 0.4462, 0.05379, 0.3633, 0.03688, 0.25, 0.06544, 0.3566, 0.05379, 0.3633, 0.02344, 0.25, 0.06544, 0.1434, 0.03688, 0.25, 0.02344, 0.25, 0.05379, 0.1367, 0.1434, 0.06544, 0.06544, 0.1434, 0.05379, 0.1367, 0.1367, 0.05379, 0.25, 0.03688, 0.1434, 0.06544, 0.1367, 0.05379, 0.25, 0.02344, 0.3566, 0.06544, 0.25, 0.03688, 0.25, 0.02344, 0.3633, 0.05379, 0.4346, 0.1434, 0.3566, 0.06544, 0.3633, 0.05379, 0.4462, 0.1367, 0.4631, 0.25, 0.4346, 0.1434, 0.4462, 0.1367, 0.4766, 0.25, 0.4346, 0.3566, 0.4631, 0.25, 0.4766, 0.25, 0.4462, 0.3633, 0.3566, 0.4346, 0.4346, 0.3566, 0.4462, 0.3633, 0.3633, 0.4462, 0.25, 0.4631, 0.3566, 0.4346, 0.3633, 0.4462, 0.25, 0.4766, 0.75, 0.4631, 0.6434, 0.4346, 0.6367, 0.4462, 0.75, 0.4766, 0.6434, 0.4346, 0.5654, 0.3566, 0.5538, 0.3633, 0.6367, 0.4462, 0.5654, 0.3566, 0.5369, 0.25, 0.5234, 0.25, 0.5538, 0.3633, 0.5369, 0.25, 0.5654, 0.1434, 0.5538, 0.1367, 0.5234, 0.25, 0.5654, 0.1434, 0.6434, 0.06544, 0.6367, 0.05379, 0.5538, 0.1367, 0.6434, 0.06544, 0.75, 0.03688, 0.75, 0.02344, 0.6367, 0.05379, 0.75, 0.03688, 0.8566, 0.06544, 0.8633, 0.05379, 0.75, 0.02344, 0.8566, 0.06544, 0.9346, 0.1434, 0.9462, 0.1367, 0.8633, 0.05379, 0.9346, 0.1434, 0.9631, 0.25, 0.9766, 0.25, 0.9462, 0.1367, 0.9631, 0.25, 0.9346, 0.3566, 0.9462, 0.3633, 0.9766, 0.25, 0.9346, 0.3566, 0.8566, 0.4346, 0.8633, 0.4462, 0.9462, 0.3633, 0.8566, 0.4346, 0.75, 0.4631, 0.75, 0.4766, 0.8633, 0.4462, 1.0, 0.5, 1.0, 1.0, 0.6667, 1.0, 0.6667, 0.5, 0.6667, 0.5, 0.6667, 1.0, 0.3333, 1.0, 0.3333, 0.5, 0.08083, 0.1523, 0.4192, 0.1523, 0.4192, 0.1523, 0.08083, 0.1523, 0.3333, 0.5, 0.3333, 1.0, -5.96e-08, 1.0, -5.96e-08, 0.5, 0.5808, 0.1523, 0.75, 0.4453, 0.75, 0.4453, 0.5808, 0.1523, 0.4578, 0.13, 0.25, 0.49, 0.25, 0.4453, 0.4192, 0.1523, 0.25, 0.49, 0.04215, 0.13, 0.08083, 0.1523, 0.25, 0.4453, 0.04215, 0.13, 0.4578, 0.13, 0.4192, 0.1523, 0.08083, 0.1523, 0.75, 0.49, 0.9578, 0.13, 0.9192, 0.1523, 0.75, 0.4453, 0.9578, 0.13, 0.5422, 0.13, 0.5808, 0.1523, 0.9192, 0.1523, 0.5422, 0.13, 0.75, 0.49, 0.75, 0.4453, 0.5808, 0.1523, 0.4192, 0.1523, 0.25, 0.4453, 0.08083, 0.1523, 0.75, 0.4453, 0.9192, 0.1523, 0.5808, 0.1523, 0.9192, 0.1523, 0.5808, 0.1523, 0.5808, 0.1523, 0.9192, 0.1523, 0.75, 0.4453, 0.9192, 0.1523, 0.9192, 0.1523, 0.75, 0.4453, 0.25, 0.4453, 0.08083, 0.1523, 0.08083, 0.1523, 0.25, 0.4453, 0.4192, 0.1523, 0.25, 0.4453, 0.25, 0.4453, 0.4192, 0.1523, 0.375, 0.0, 0.625, 0.0, 0.625, 0.25, 0.375, 0.25, 0.375, 0.25, 0.625, 0.25, 0.625, 0.5, 0.375, 0.5, 0.375, 0.5, 0.625, 0.5, 0.625, 0.75, 0.375, 0.75, 0.375, 0.75, 0.625, 0.75, 0.625, 1.0, 0.375, 1.0, 0.125, 0.5, 0.375, 0.5, 0.375, 0.75, 0.125, 0.75, 0.625, 0.5, 0.875, 0.5, 0.875, 0.75, 0.625, 0.75, 0.375, 0.0, 0.625, 0.0, 0.625, 0.25, 0.375, 0.25, 0.375, 0.25, 0.625, 0.25, 0.625, 0.5, 0.375, 0.5, 0.375, 0.5, 0.625, 0.5, 0.625, 0.75, 0.375, 0.75, 0.375, 0.75, 0.625, 0.75, 0.625, 1.0, 0.375, 1.0, 0.125, 0.5, 0.375, 0.5, 0.375, 0.75, 0.125, 0.75, 0.625, 0.5, 0.875, 0.5, 0.875, 0.75, 0.625, 0.75])
me_cylinder.materials.append(mat_red)
me_cylinder.materials.append(mat_grey)
me_cylinder.materials.append(mat_lid)
me_cylinder.materials.append(mat_grey_001)
me_cylinder.materials.append(mat_container_inner)
me_cylinder.materials.append(mat_tank)
me_cylinder.materials.append(mat_warning_yellow)
me_cylinder.materials.append(mat_warning_red)
me_cylinder.use_remesh_fix_poles = True
me_cylinder.use_remesh_preserve_attributes = False
me_cylinder.update()

# ---- objects
ob_shelf_item_4 = bpy.data.objects.new('shelf-item-4', me_cylinder)

# ---- transforms, parenting, visibility, modifiers, constraints
ob_shelf_item_4.location = (0.0, 0.0, 0.0)

# ---- collection membership
col_collection.objects.link(ob_shelf_item_4)

# ---- scene / render settings (as saved in the file)
scene.frame_start = 1; scene.frame_end = 250; scene.frame_set(1)
scene.render.engine = 'BLENDER_EEVEE_NEXT'
scene.cycles.use_denoising = False
scene.cycles.samples = 128
scene.cycles.sampling_pattern = 'TABULATED_SOBOL'
scene.cycles.use_adaptive_sampling = False
scene.cycles.use_light_tree = False
scene.view_settings.view_transform = 'Filmic'
bpy.context.view_layer.update()

# ---- added for rendering (the .blend has no active camera and no usable light): camera, sun
cam_auto = bpy.data.cameras.new('AutoCamera')
cam_auto.lens = 50.0
cam_auto.sensor_width = 36.0
cam_auto.clip_end = 1000.0
ob_auto_camera = bpy.data.objects.new('AutoCamera', cam_auto)
scene.collection.objects.link(ob_auto_camera)
ob_auto_camera.location = (2.62428, -3.14914, 3.09943)
ob_auto_camera.rotation_euler = (1.09748, -7.21219e-08, 0.694738)
scene.camera = ob_auto_camera
light_auto_sun = bpy.data.lights.new('AutoSun', 'SUN')
light_auto_sun.energy = 3.0
light_auto_sun.angle = 0.0523599
ob_auto_sun = bpy.data.objects.new('AutoSun', light_auto_sun)
scene.collection.objects.link(ob_auto_sun)
ob_auto_sun.rotation_euler = (0.872665, 0.174533, 0.523599)
bpy.context.view_layer.update()
